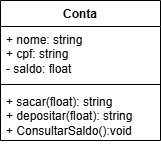

The diagram above was exported from draw.io. Its source (the exported page's mxGraphModel, read from the mxfile embedded in the PNG):
<mxGraphModel dx="1106" dy="571" grid="1" gridSize="10" guides="1" tooltips="1" connect="1" arrows="1" fold="1" page="1" pageScale="1" pageWidth="827" pageHeight="1169" math="0" shadow="0">
  <root>
    <mxCell id="0" />
    <mxCell id="1" parent="0" />
    <mxCell id="etvG_G5fm0vDfsriImU7-1" value="Conta" style="swimlane;fontStyle=1;align=center;verticalAlign=top;childLayout=stackLayout;horizontal=1;startSize=26;horizontalStack=0;resizeParent=1;resizeParentMax=0;resizeLast=0;collapsible=1;marginBottom=0;whiteSpace=wrap;html=1;" parent="1" vertex="1">
      <mxGeometry x="330" y="250" width="160" height="140" as="geometry" />
    </mxCell>
    <mxCell id="etvG_G5fm0vDfsriImU7-2" value="+ nome: string&lt;div&gt;+ cpf: string&lt;/div&gt;&lt;div&gt;- saldo: float&lt;/div&gt;" style="text;strokeColor=none;fillColor=none;align=left;verticalAlign=top;spacingLeft=4;spacingRight=4;overflow=hidden;rotatable=0;points=[[0,0.5],[1,0.5]];portConstraint=eastwest;whiteSpace=wrap;html=1;" parent="etvG_G5fm0vDfsriImU7-1" vertex="1">
      <mxGeometry y="26" width="160" height="54" as="geometry" />
    </mxCell>
    <mxCell id="etvG_G5fm0vDfsriImU7-3" value="" style="line;strokeWidth=1;fillColor=none;align=left;verticalAlign=middle;spacingTop=-1;spacingLeft=3;spacingRight=3;rotatable=0;labelPosition=right;points=[];portConstraint=eastwest;strokeColor=inherit;" parent="etvG_G5fm0vDfsriImU7-1" vertex="1">
      <mxGeometry y="80" width="160" height="8" as="geometry" />
    </mxCell>
    <mxCell id="etvG_G5fm0vDfsriImU7-4" value="+ sacar(float): string&lt;div&gt;+ depositar(float): string&lt;/div&gt;&lt;div&gt;+ ConsultarSaldo():void&lt;/div&gt;" style="text;strokeColor=none;fillColor=none;align=left;verticalAlign=top;spacingLeft=4;spacingRight=4;overflow=hidden;rotatable=0;points=[[0,0.5],[1,0.5]];portConstraint=eastwest;whiteSpace=wrap;html=1;" parent="etvG_G5fm0vDfsriImU7-1" vertex="1">
      <mxGeometry y="88" width="160" height="52" as="geometry" />
    </mxCell>
  </root>
</mxGraphModel>